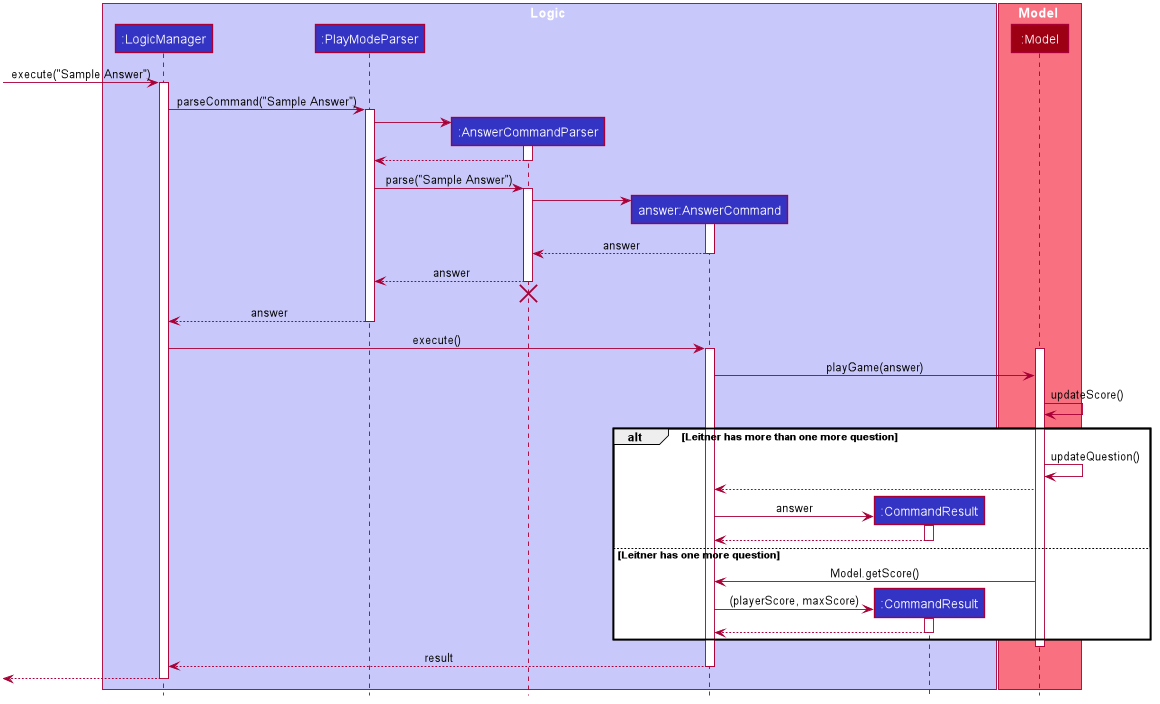

The diagram above was rendered by PlantUML. Its source (embedded in the PNG):
@startuml








skinparam BackgroundColor #FFFFFFF

skinparam Shadowing false

skinparam Class {
    FontColor #FFFFFF
    BorderThickness 1
    BorderColor #FFFFFF
    StereotypeFontColor #FFFFFF
    FontName Arial
}

skinparam Actor {
    BorderColor #000000
    Color #000000
    FontName Arial
}

skinparam Sequence {
    MessageAlign center
    BoxFontSize 15
    BoxPadding 0
    BoxFontColor #FFFFFF
    FontName Arial
}

skinparam Participant {
    FontColor #FFFFFFF
    Padding 20
}

skinparam MinClassWidth 50
skinparam ParticipantPadding 10
skinparam Shadowing false
skinparam DefaultTextAlignment center
skinparam packageStyle Rectangle

hide footbox
hide members
hide circle

box Logic #C8C8FA
participant ":LogicManager" as LogicManager #3333C4
participant ":PlayModeParser" as PlayModeParser #3333C4
participant ":AnswerCommandParser" as AnswerCommandParser #3333C4
participant "answer:AnswerCommand" as AnswerCommand #3333C4
participant ":CommandResult" as CommandResult #3333C4
end box

box Model #F97181
participant ":Model" as Model #9D0012
end box

[-> LogicManager : execute("Sample Answer")
activate LogicManager

LogicManager -> PlayModeParser : parseCommand("Sample Answer")
activate PlayModeParser

create AnswerCommandParser
PlayModeParser -> AnswerCommandParser
activate AnswerCommandParser

AnswerCommandParser --> PlayModeParser
deactivate AnswerCommandParser

PlayModeParser -> AnswerCommandParser : parse("Sample Answer")
activate AnswerCommandParser

create AnswerCommand
AnswerCommandParser -> AnswerCommand
activate AnswerCommand

AnswerCommand --> AnswerCommandParser : answer
deactivate AnswerCommand

AnswerCommandParser --> PlayModeParser : answer
deactivate AnswerCommandParser
AnswerCommandParser -[hidden]-> PlayModeParser
destroy AnswerCommandParser

PlayModeParser --> LogicManager : answer
deactivate PlayModeParser

LogicManager -> AnswerCommand : execute()
activate AnswerCommand

activate Model
AnswerCommand -> Model : playGame(answer)
Model -> Model : updateScore()
alt Leitner has more than one more question
Model -> Model: updateQuestion()
Model --> AnswerCommand

create CommandResult
AnswerCommand -> CommandResult : answer
activate CommandResult
CommandResult --> AnswerCommand
deactivate CommandResult

else Leitner has one more question
Model -> AnswerCommand : Model.getScore()

create CommandResult
AnswerCommand -> CommandResult : (playerScore, maxScore)
activate CommandResult
CommandResult --> AnswerCommand
deactivate CommandResult

end
deactivate Model

AnswerCommand --> LogicManager : result
deactivate AnswerCommand

[<--LogicManager
deactivate LogicManager


@enduml